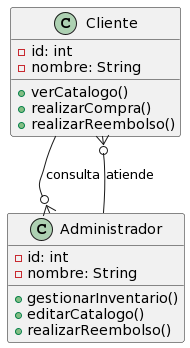

The diagram above was rendered by PlantUML. Its source (embedded in the PNG):
@startuml
class Cliente {
    - id: int
    - nombre: String
    + verCatalogo()
    + realizarCompra()
    + realizarReembolso()
}

class Administrador {
    - id: int
    - nombre: String
    + gestionarInventario()
    + editarCatalogo()
    + realizarReembolso()
}

Cliente --o{ Administrador : consulta
Administrador --o{ Cliente : atiende
@enduml